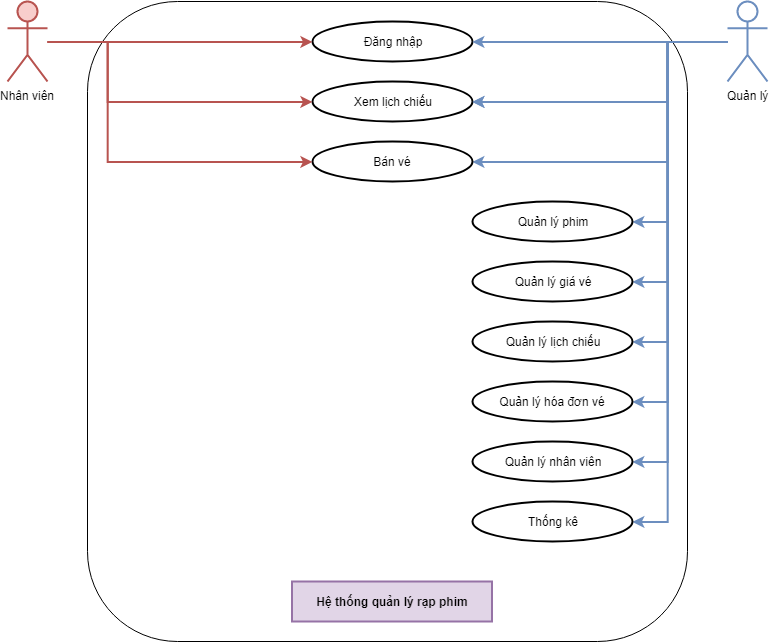

The diagram above was exported from draw.io. Its source (the exported page's mxGraphModel, read from the mxfile embedded in the PNG):
<mxGraphModel dx="1021" dy="569" grid="1" gridSize="10" guides="1" tooltips="1" connect="1" arrows="1" fold="1" page="1" pageScale="1" pageWidth="850" pageHeight="1100" math="0" shadow="0">
  <root>
    <mxCell id="0" />
    <mxCell id="1" parent="0" />
    <mxCell id="LPOqinRlepMfii0peBLc-12" value="" style="rounded=1;whiteSpace=wrap;html=1;" vertex="1" parent="1">
      <mxGeometry x="120" y="20" width="600" height="640" as="geometry" />
    </mxCell>
    <mxCell id="NTAAfPKBJUm0S4Rk9T2e-11" value="Nhân viên" style="shape=umlActor;verticalLabelPosition=bottom;labelBackgroundColor=#ffffff;verticalAlign=top;html=1;outlineConnect=0;fillColor=#f8cecc;strokeColor=#b85450;strokeWidth=2;" parent="1" vertex="1">
      <mxGeometry x="40" y="20" width="40" height="80" as="geometry" />
    </mxCell>
    <mxCell id="3HXT5mv_Oh39Is8-vSym-15" style="edgeStyle=orthogonalEdgeStyle;rounded=0;orthogonalLoop=1;jettySize=auto;html=1;entryX=1;entryY=0.5;entryDx=0;entryDy=0;strokeWidth=2;fillColor=#dae8fc;strokeColor=#6c8ebf;" parent="1" source="NTAAfPKBJUm0S4Rk9T2e-12" target="NTAAfPKBJUm0S4Rk9T2e-2" edge="1">
      <mxGeometry relative="1" as="geometry">
        <Array as="points">
          <mxPoint x="700" y="60" />
          <mxPoint x="700" y="120" />
        </Array>
      </mxGeometry>
    </mxCell>
    <mxCell id="LPOqinRlepMfii0peBLc-1" style="edgeStyle=orthogonalEdgeStyle;rounded=0;orthogonalLoop=1;jettySize=auto;html=1;entryX=1;entryY=0.5;entryDx=0;entryDy=0;fillColor=#dae8fc;strokeColor=#6c8ebf;strokeWidth=2;" edge="1" parent="1" source="NTAAfPKBJUm0S4Rk9T2e-12" target="NTAAfPKBJUm0S4Rk9T2e-3">
      <mxGeometry relative="1" as="geometry">
        <Array as="points">
          <mxPoint x="700" y="60" />
          <mxPoint x="700" y="180" />
        </Array>
      </mxGeometry>
    </mxCell>
    <mxCell id="LPOqinRlepMfii0peBLc-2" style="edgeStyle=orthogonalEdgeStyle;rounded=0;orthogonalLoop=1;jettySize=auto;html=1;entryX=1;entryY=0.5;entryDx=0;entryDy=0;strokeWidth=2;fillColor=#dae8fc;strokeColor=#6c8ebf;" edge="1" parent="1" source="NTAAfPKBJUm0S4Rk9T2e-12" target="PeYHmFIXPpfIGdlsL82--9">
      <mxGeometry relative="1" as="geometry">
        <Array as="points">
          <mxPoint x="700" y="60" />
          <mxPoint x="700" y="240" />
        </Array>
      </mxGeometry>
    </mxCell>
    <mxCell id="LPOqinRlepMfii0peBLc-5" style="edgeStyle=orthogonalEdgeStyle;rounded=0;orthogonalLoop=1;jettySize=auto;html=1;entryX=1;entryY=0.5;entryDx=0;entryDy=0;strokeWidth=2;fillColor=#dae8fc;strokeColor=#6c8ebf;" edge="1" parent="1" source="NTAAfPKBJUm0S4Rk9T2e-12" target="PeYHmFIXPpfIGdlsL82--10">
      <mxGeometry relative="1" as="geometry">
        <Array as="points">
          <mxPoint x="700" y="60" />
          <mxPoint x="700" y="300" />
        </Array>
      </mxGeometry>
    </mxCell>
    <mxCell id="LPOqinRlepMfii0peBLc-6" style="edgeStyle=orthogonalEdgeStyle;rounded=0;orthogonalLoop=1;jettySize=auto;html=1;entryX=1;entryY=0.5;entryDx=0;entryDy=0;strokeWidth=2;fillColor=#dae8fc;strokeColor=#6c8ebf;" edge="1" parent="1" source="NTAAfPKBJUm0S4Rk9T2e-12" target="3HXT5mv_Oh39Is8-vSym-27">
      <mxGeometry relative="1" as="geometry">
        <Array as="points">
          <mxPoint x="700" y="60" />
          <mxPoint x="700" y="360" />
        </Array>
      </mxGeometry>
    </mxCell>
    <mxCell id="LPOqinRlepMfii0peBLc-7" style="edgeStyle=orthogonalEdgeStyle;rounded=0;orthogonalLoop=1;jettySize=auto;html=1;entryX=1;entryY=0.5;entryDx=0;entryDy=0;strokeWidth=2;fillColor=#dae8fc;strokeColor=#6c8ebf;" edge="1" parent="1" source="NTAAfPKBJUm0S4Rk9T2e-12" target="LPOqinRlepMfii0peBLc-3">
      <mxGeometry relative="1" as="geometry">
        <Array as="points">
          <mxPoint x="700" y="60" />
          <mxPoint x="700" y="420" />
        </Array>
      </mxGeometry>
    </mxCell>
    <mxCell id="LPOqinRlepMfii0peBLc-8" style="edgeStyle=orthogonalEdgeStyle;rounded=0;orthogonalLoop=1;jettySize=auto;html=1;entryX=1;entryY=0.5;entryDx=0;entryDy=0;strokeWidth=2;fillColor=#dae8fc;strokeColor=#6c8ebf;" edge="1" parent="1" source="NTAAfPKBJUm0S4Rk9T2e-12" target="LPOqinRlepMfii0peBLc-4">
      <mxGeometry relative="1" as="geometry">
        <Array as="points">
          <mxPoint x="700" y="60" />
          <mxPoint x="700" y="480" />
        </Array>
      </mxGeometry>
    </mxCell>
    <mxCell id="LPOqinRlepMfii0peBLc-9" style="edgeStyle=orthogonalEdgeStyle;rounded=0;orthogonalLoop=1;jettySize=auto;html=1;entryX=1;entryY=0.5;entryDx=0;entryDy=0;strokeWidth=2;fillColor=#dae8fc;strokeColor=#6c8ebf;" edge="1" parent="1" source="NTAAfPKBJUm0S4Rk9T2e-12" target="3HXT5mv_Oh39Is8-vSym-29">
      <mxGeometry relative="1" as="geometry">
        <Array as="points">
          <mxPoint x="700" y="60" />
          <mxPoint x="700" y="540" />
        </Array>
      </mxGeometry>
    </mxCell>
    <mxCell id="NTAAfPKBJUm0S4Rk9T2e-12" value="Quản lý" style="shape=umlActor;verticalLabelPosition=bottom;labelBackgroundColor=#ffffff;verticalAlign=top;html=1;outlineConnect=0;fillColor=#ffffff;strokeColor=#6c8ebf;gradientColor=none;strokeWidth=2;shadow=0;" parent="1" vertex="1">
      <mxGeometry x="760" y="20" width="40" height="80" as="geometry" />
    </mxCell>
    <mxCell id="NTAAfPKBJUm0S4Rk9T2e-1" value="Đăng nhập" style="ellipse;whiteSpace=wrap;html=1;strokeWidth=2;" parent="1" vertex="1">
      <mxGeometry x="344.5" y="40" width="160" height="40" as="geometry" />
    </mxCell>
    <mxCell id="NTAAfPKBJUm0S4Rk9T2e-2" value="Xem lịch chiếu" style="ellipse;whiteSpace=wrap;html=1;strokeWidth=2;" parent="1" vertex="1">
      <mxGeometry x="344.5" y="100" width="160" height="40" as="geometry" />
    </mxCell>
    <mxCell id="NTAAfPKBJUm0S4Rk9T2e-3" value="Bán vé" style="ellipse;whiteSpace=wrap;html=1;strokeWidth=2;" parent="1" vertex="1">
      <mxGeometry x="344.5" y="160" width="160" height="40" as="geometry" />
    </mxCell>
    <mxCell id="3HXT5mv_Oh39Is8-vSym-40" value="Hệ thống quản lý rạp phim" style="text;html=1;align=center;verticalAlign=middle;whiteSpace=wrap;rounded=0;fillColor=#e1d5e7;strokeColor=#9673a6;fontStyle=1;strokeWidth=2;" parent="1" vertex="1">
      <mxGeometry x="324.5" y="600" width="200" height="40" as="geometry" />
    </mxCell>
    <mxCell id="3HXT5mv_Oh39Is8-vSym-27" value="Quản lý lịch chiếu" style="ellipse;whiteSpace=wrap;html=1;strokeWidth=2;" parent="1" vertex="1">
      <mxGeometry x="504.5" y="340" width="160" height="40" as="geometry" />
    </mxCell>
    <mxCell id="3HXT5mv_Oh39Is8-vSym-29" value="Thống kê" style="ellipse;whiteSpace=wrap;html=1;strokeWidth=2;" parent="1" vertex="1">
      <mxGeometry x="504.5" y="520" width="160" height="40" as="geometry" />
    </mxCell>
    <mxCell id="NTAAfPKBJUm0S4Rk9T2e-14" style="edgeStyle=orthogonalEdgeStyle;rounded=0;orthogonalLoop=1;jettySize=auto;html=1;entryX=0;entryY=0.5;entryDx=0;entryDy=0;strokeWidth=2;fillColor=#f8cecc;strokeColor=#b85450;" parent="1" source="NTAAfPKBJUm0S4Rk9T2e-11" target="NTAAfPKBJUm0S4Rk9T2e-1" edge="1">
      <mxGeometry relative="1" as="geometry">
        <mxPoint x="124.5" y="80" as="sourcePoint" />
        <Array as="points" />
      </mxGeometry>
    </mxCell>
    <mxCell id="3HXT5mv_Oh39Is8-vSym-16" style="edgeStyle=orthogonalEdgeStyle;rounded=0;orthogonalLoop=1;jettySize=auto;html=1;entryX=0;entryY=0.5;entryDx=0;entryDy=0;strokeWidth=2;fillColor=#f8cecc;strokeColor=#b85450;" parent="1" source="NTAAfPKBJUm0S4Rk9T2e-11" target="NTAAfPKBJUm0S4Rk9T2e-2" edge="1">
      <mxGeometry relative="1" as="geometry">
        <Array as="points">
          <mxPoint x="140" y="60" />
          <mxPoint x="140" y="120" />
        </Array>
      </mxGeometry>
    </mxCell>
    <mxCell id="3HXT5mv_Oh39Is8-vSym-19" style="edgeStyle=orthogonalEdgeStyle;rounded=0;orthogonalLoop=1;jettySize=auto;html=1;entryX=0;entryY=0.5;entryDx=0;entryDy=0;strokeWidth=2;fillColor=#f8cecc;strokeColor=#b85450;" parent="1" source="NTAAfPKBJUm0S4Rk9T2e-11" target="NTAAfPKBJUm0S4Rk9T2e-3" edge="1">
      <mxGeometry relative="1" as="geometry">
        <Array as="points">
          <mxPoint x="140" y="60" />
          <mxPoint x="140" y="180" />
        </Array>
      </mxGeometry>
    </mxCell>
    <mxCell id="3HXT5mv_Oh39Is8-vSym-41" style="edgeStyle=orthogonalEdgeStyle;rounded=0;orthogonalLoop=1;jettySize=auto;html=1;entryX=1;entryY=0.5;entryDx=0;entryDy=0;strokeWidth=2;fillColor=#dae8fc;strokeColor=#6c8ebf;" parent="1" source="NTAAfPKBJUm0S4Rk9T2e-12" target="NTAAfPKBJUm0S4Rk9T2e-1" edge="1">
      <mxGeometry relative="1" as="geometry" />
    </mxCell>
    <mxCell id="3HXT5mv_Oh39Is8-vSym-42" style="edgeStyle=orthogonalEdgeStyle;rounded=0;orthogonalLoop=1;jettySize=auto;html=1;entryX=1;entryY=0.5;entryDx=0;entryDy=0;strokeWidth=2;fillColor=#dae8fc;strokeColor=#6c8ebf;" parent="1" source="NTAAfPKBJUm0S4Rk9T2e-12" target="NTAAfPKBJUm0S4Rk9T2e-2" edge="1">
      <mxGeometry relative="1" as="geometry">
        <Array as="points">
          <mxPoint x="700" y="60" />
          <mxPoint x="700" y="120" />
        </Array>
      </mxGeometry>
    </mxCell>
    <mxCell id="PeYHmFIXPpfIGdlsL82--9" value="Quản lý phim" style="ellipse;whiteSpace=wrap;html=1;strokeWidth=2;" parent="1" vertex="1">
      <mxGeometry x="504.5" y="220" width="160" height="40" as="geometry" />
    </mxCell>
    <mxCell id="PeYHmFIXPpfIGdlsL82--10" value="Quản lý giá vé" style="ellipse;whiteSpace=wrap;html=1;strokeWidth=2;" parent="1" vertex="1">
      <mxGeometry x="504.5" y="280" width="160" height="40" as="geometry" />
    </mxCell>
    <mxCell id="LPOqinRlepMfii0peBLc-3" value="Quản lý hóa đơn vé" style="ellipse;whiteSpace=wrap;html=1;strokeWidth=2;" vertex="1" parent="1">
      <mxGeometry x="504.5" y="400" width="160" height="40" as="geometry" />
    </mxCell>
    <mxCell id="LPOqinRlepMfii0peBLc-4" value="Quản lý nhân viên" style="ellipse;whiteSpace=wrap;html=1;strokeWidth=2;" vertex="1" parent="1">
      <mxGeometry x="504.5" y="460" width="160" height="40" as="geometry" />
    </mxCell>
  </root>
</mxGraphModel>